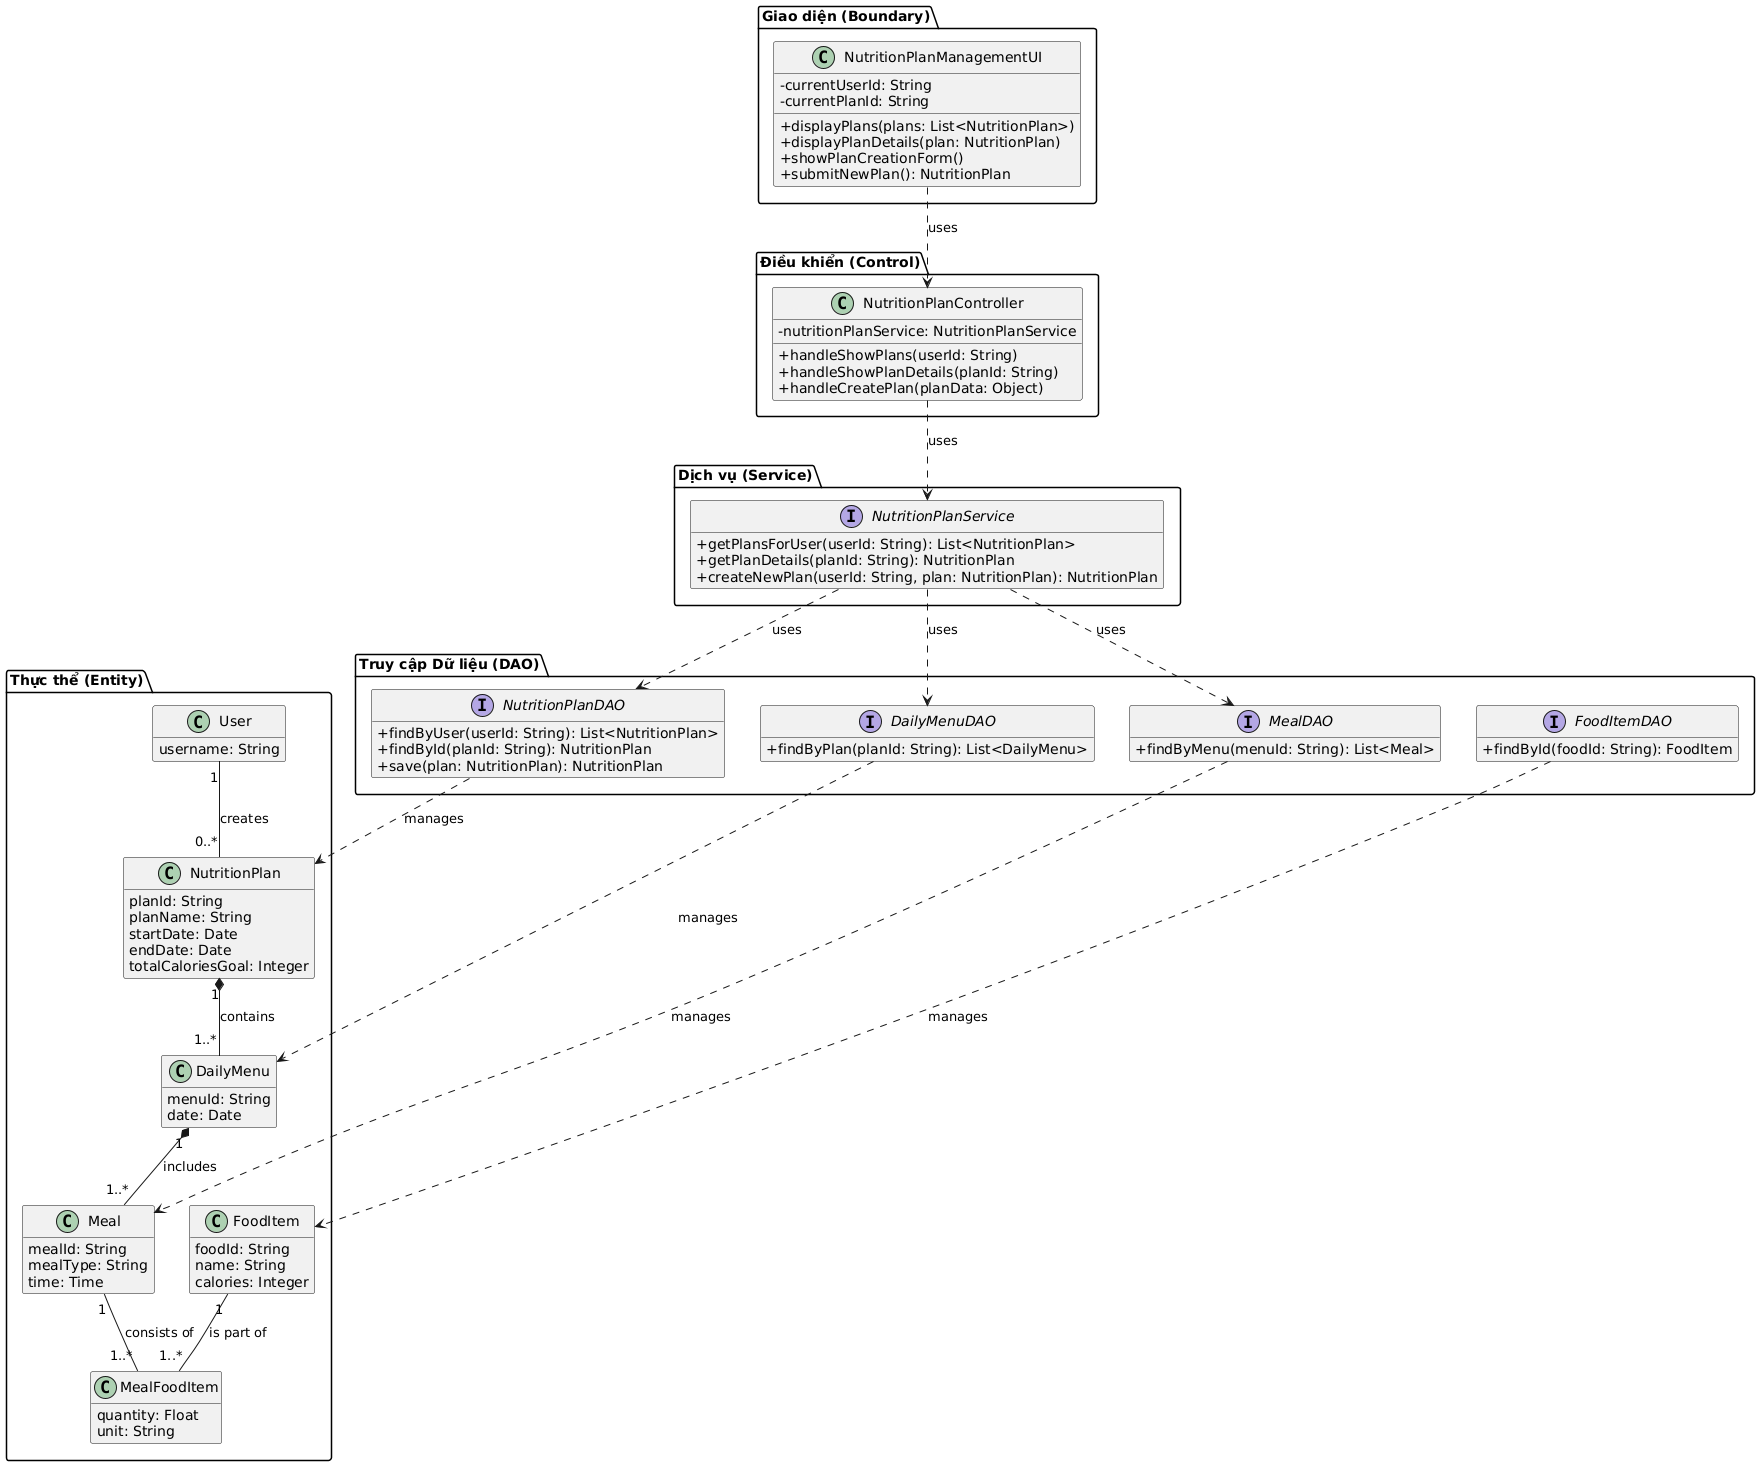

The diagram above was rendered by PlantUML. Its source (embedded in the PNG):
@startuml
hide empty members
skinparam classAttributeIconSize 0

' Lớp Giao diện (Boundary)
package "Giao diện (Boundary)" {
    class NutritionPlanManagementUI {
        - currentUserId: String
        - currentPlanId: String
        + displayPlans(plans: List<NutritionPlan>)
        + displayPlanDetails(plan: NutritionPlan)
        + showPlanCreationForm()
        + submitNewPlan(): NutritionPlan
    }
}

' Lớp Điều khiển (Control)
package "Điều khiển (Control)" {
    class NutritionPlanController {
        - nutritionPlanService: NutritionPlanService
        + handleShowPlans(userId: String)
        + handleShowPlanDetails(planId: String)
        + handleCreatePlan(planData: Object)
    }
}

' Lớp Dịch vụ (Service)
package "Dịch vụ (Service)" {
    interface NutritionPlanService {
        + getPlansForUser(userId: String): List<NutritionPlan>
        + getPlanDetails(planId: String): NutritionPlan
        + createNewPlan(userId: String, plan: NutritionPlan): NutritionPlan
    }
}

' Lớp Truy cập Dữ liệu (DAO)
package "Truy cập Dữ liệu (DAO)" {
    interface NutritionPlanDAO {
        + findByUser(userId: String): List<NutritionPlan>
        + findById(planId: String): NutritionPlan
        + save(plan: NutritionPlan): NutritionPlan
    }
    interface DailyMenuDAO {
        + findByPlan(planId: String): List<DailyMenu>
    }
    interface MealDAO {
        + findByMenu(menuId: String): List<Meal>
    }
    interface FoodItemDAO {
        + findById(foodId: String): FoodItem
    }
}

' Lớp Thực thể (Entity)
package "Thực thể (Entity)" {
    class User {
      username: String
    }

    class NutritionPlan {
      planId: String
      planName: String
      startDate: Date
      endDate: Date
      totalCaloriesGoal: Integer
    }

    class DailyMenu {
      menuId: String
      date: Date
    }

    class Meal {
      mealId: String
      mealType: String
      time: Time
    }

    class FoodItem {
      foodId: String
      name: String
      calories: Integer
    }
    
    class MealFoodItem {
        quantity: Float
        unit: String
    }
}

' Định nghĩa các mối quan hệ
NutritionPlanManagementUI ..> NutritionPlanController : uses

NutritionPlanController ..> NutritionPlanService : uses

NutritionPlanService ..> NutritionPlanDAO : uses
NutritionPlanService ..> DailyMenuDAO : uses
NutritionPlanService ..> MealDAO : uses

NutritionPlanDAO ..> NutritionPlan : manages
DailyMenuDAO ..> DailyMenu : manages
MealDAO ..> Meal : manages
FoodItemDAO ..> FoodItem : manages

User "1" -- "0..*" NutritionPlan : creates
NutritionPlan "1" *-- "1..*" DailyMenu : contains
DailyMenu "1" *-- "1..*" Meal : includes
Meal "1" -- "1..*" MealFoodItem : consists of
FoodItem "1" -- "1..*" MealFoodItem : is part of
@enduml